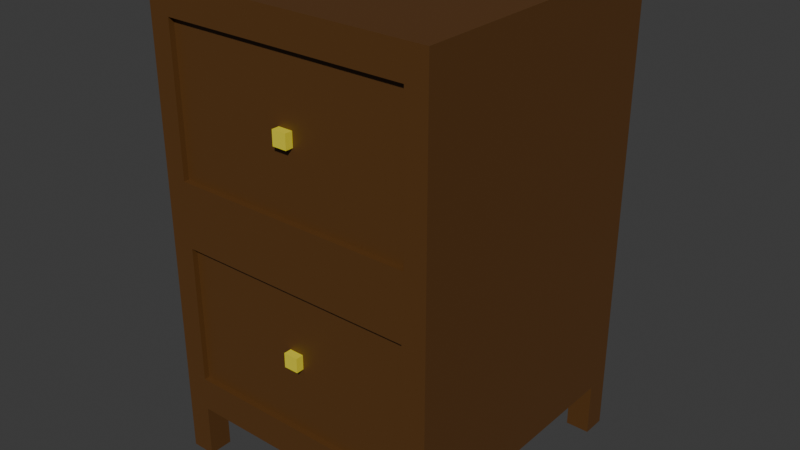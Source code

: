 # Source: Dresser.blend  (saved by Blender 4.4.30; exported with 4.5.12 LTS)
import bpy
from mathutils import Matrix  # noqa: F401  (used for matrix-valued properties, if any)

bpy.ops.wm.read_factory_settings(use_empty=True)
scene = bpy.context.scene
scene.name = 'Scene'

# ---- collections
col_collection = bpy.data.collections.new('Collection'); scene.collection.children.link(col_collection)

# ---- materials (node trees are filled in below, after node groups)
mat_woodcolor = bpy.data.materials.new('WoodColor')
mat_knobs = bpy.data.materials.new('Knobs')

# ---- material node trees
mat_woodcolor.use_nodes = True; mat_woodcolor.node_tree.nodes.clear()
_N = mat_woodcolor.node_tree.nodes; _L = mat_woodcolor.node_tree.links
n0 = _N.new('ShaderNodeBsdfPrincipled'); n0.name = 'Principled BSDF'; n0.location = (10, 300)
n0.inputs[0].default_value = (0.107, 0.04392, 0.009187, 1.0)
n1 = _N.new('ShaderNodeOutputMaterial'); n1.name = 'Material Output'; n1.location = (300, 300)
_L.new(n0.outputs[0], n1.inputs[0])
n1.is_active_output = True
mat_knobs.use_nodes = True; mat_knobs.node_tree.nodes.clear()
_N = mat_knobs.node_tree.nodes; _L = mat_knobs.node_tree.links
n0 = _N.new('ShaderNodeBsdfPrincipled'); n0.name = 'Principled BSDF'; n0.location = (10, 300)
n0.inputs[0].default_value = (0.8001, 0.6961, 0.04042, 1.0)
n1 = _N.new('ShaderNodeOutputMaterial'); n1.name = 'Material Output'; n1.location = (300, 300)
_L.new(n0.outputs[0], n1.inputs[0])
n1.is_active_output = True

# ---- world
world_world = bpy.data.worlds.new('World'); scene.world = world_world
world_world.use_nodes = True; world_world.node_tree.nodes.clear()
_N = world_world.node_tree.nodes; _L = world_world.node_tree.links
n0 = _N.new('ShaderNodeOutputWorld'); n0.name = 'World Output'; n0.location = (300, 300)
n1 = _N.new('ShaderNodeBackground'); n1.name = 'Background'; n1.location = (10, 300)
n1.inputs[0].default_value = (0.05088, 0.05088, 0.05088, 1.0)
_L.new(n1.outputs[0], n0.inputs[0])
n0.is_active_output = True
world_world.color = (0.05088, 0.05088, 0.05088)
world_world.sun_shadow_jitter_overblur = 0.0

# ---- meshes
me_cube_001 = bpy.data.meshes.new('Cube.001')
me_cube_001.from_pydata([(-1.531, -1.531, 1.04), (-1.835, -1.835, 6.325), (-1.531, 1.531, 1.04), (-1.835, 1.835, 6.325), (1.531, -1.531, 1.04), (1.835, -1.835, 6.325), (1.531, 1.531, 1.04), (1.835, 1.835, 6.325), (-1.835, 1.835, 1.04), (-1.835, -1.835, 1.04), (1.835, 1.835, 1.04), (1.835, -1.835, 1.04), (-1.531, -1.835, 1.04), (-1.835, -1.531, 1.04), (1.53, -1.835, 1.04), (1.835, -1.531, 1.04), (-1.835, 1.531, 1.04), (-1.531, 1.835, 1.04), (1.835, 1.531, 1.04), (1.531, 1.835, 1.04), (-1.835, -1.531, 0.3545), (-1.835, -1.835, 0.3545), (-1.531, 1.835, 0.3545), (-1.835, 1.835, 0.3545), (1.835, 1.531, 0.3545), (1.835, 1.835, 0.3545), (1.53, -1.835, 0.3545), (1.835, -1.835, 0.3545), (-1.531, -1.835, 0.3545), (-1.531, -1.531, 0.3545), (1.531, -1.531, 0.3545), (1.835, -1.531, 0.3545), (-1.835, 1.531, 0.3545), (-1.531, 1.531, 0.3545), (1.531, 1.531, 0.3545), (1.531, 1.835, 0.3545), (-1.835, -1.835, 3.682), (1.835, 1.835, 3.682), (1.835, -1.835, 3.682), (-1.835, 1.835, 3.682), (1.532, -1.835, 1.473), (1.535, -1.835, 3.25), (-1.535, -1.835, 3.25), (-1.533, -1.835, 1.473), (-1.561, -1.835, 4.078), (1.561, -1.835, 4.078), (1.561, -1.835, 5.93), (-1.561, -1.835, 5.93), (1.535, -1.765, 3.25), (1.532, -1.765, 1.473), (-1.535, -1.765, 3.25), (-1.533, -1.765, 1.473), (-1.561, -1.765, 4.078), (1.561, -1.765, 4.078), (-1.561, -1.765, 5.93), (1.561, -1.765, 5.93), (-0.09175, -1.863, 4.907), (-0.09175, -1.863, 5.09), (-0.09175, -1.679, 4.907), (-0.09175, -1.679, 5.09), (0.09175, -1.863, 4.907), (0.09175, -1.863, 5.09), (0.09175, -1.679, 4.907), (0.09175, -1.679, 5.09), (-0.09175, -1.863, 2.294), (-0.09175, -1.863, 2.477), (-0.09175, -1.679, 2.294), (-0.09175, -1.679, 2.477), (0.09175, -1.863, 2.294), (0.09175, -1.863, 2.477), (0.09175, -1.679, 2.294), (0.09175, -1.679, 2.477)], [], [(9, 36, 39, 8, 16, 13), (8, 39, 37, 10, 19, 17), (10, 37, 38, 11, 15, 18), (46, 47, 54, 55), (2, 6, 4, 0), (7, 3, 1, 5), (14, 4, 30, 26), (6, 2, 17, 19), (4, 6, 18, 15), (17, 2, 33, 22), (13, 0, 29, 20), (12, 0, 4, 14), (16, 2, 0, 13), (8, 17, 22, 23), (29, 28, 21, 20), (26, 30, 31, 27), (24, 34, 35, 25), (33, 32, 23, 22), (18, 6, 34, 24), (10, 18, 24, 25), (15, 11, 27, 31), (9, 13, 20, 21), (19, 10, 25, 35), (4, 15, 31, 30), (12, 9, 21, 28), (6, 19, 35, 34), (16, 8, 23, 32), (0, 12, 28, 29), (11, 14, 26, 27), (2, 16, 32, 33), (37, 39, 3, 7), (38, 37, 7, 5), (39, 36, 1, 3), (42, 43, 51, 50), (11, 38, 41, 40), (38, 36, 42, 41), (36, 9, 43, 42), (9, 12, 14, 11, 40, 43), (36, 38, 45, 44), (38, 5, 46, 45), (5, 1, 47, 46), (1, 36, 44, 47), (49, 48, 50, 51), (52, 53, 55, 54), (40, 41, 48, 49), (47, 44, 52, 54), (43, 40, 49, 51), (41, 42, 50, 48), (45, 46, 55, 53), (44, 45, 53, 52), (56, 57, 59, 58), (58, 59, 63, 62), (62, 63, 61, 60), (60, 61, 57, 56), (58, 62, 60, 56), (63, 59, 57, 61), (64, 65, 67, 66), (66, 67, 71, 70), (70, 71, 69, 68), (68, 69, 65, 64), (66, 70, 68, 64), (71, 67, 65, 69)])
me_cube_001.polygons.foreach_set('material_index', [0, 0, 0, 0, 0, 0, 0, 0, 0, 0, 0, 0, 0, 0, 0, 0, 0, 0, 0, 0, 0, 0, 0, 0, 0, 0, 0, 0, 0, 0, 0, 0, 0, 0, 0, 0, 0, 0, 0, 0, 0, 0, 0, 0, 0, 0, 0, 0, 0, 0, 1, 0, 1, 1, 1, 1, 1, 0, 1, 1, 1, 1])
_uv = me_cube_001.uv_layers.new(name='UVMap')
_uv.uv.foreach_set('vector', [0.375, 0.0, 0.5, 0.0, 0.5, 0.25, 0.375, 0.25, 0.375, 0.2292, 0.375, 0.02071, 0.375, 0.25, 0.5, 0.25, 0.5, 0.5, 0.375, 0.5, 0.375, 0.4793, 0.375, 0.2708, 0.375, 0.5, 0.5, 0.5, 0.5, 0.75, 0.375, 0.75, 0.375, 0.7292, 0.375, 0.5207, 0.6063, 0.7687, 0.6063, 0.9813, 0.6063, 0.9813, 0.6063, 0.7687, 0.1457, 0.5207, 0.3543, 0.5207, 0.3543, 0.7293, 0.1457, 0.7293, 0.625, 0.5, 0.875, 0.5, 0.875, 0.75, 0.625, 0.75, 0.3542, 0.75, 0.3543, 0.7293, 0.3543, 0.7293, 0.3542, 0.75, 0.3543, 0.5207, 0.1457, 0.5207, 0.1458, 0.5, 0.3543, 0.5, 0.3543, 0.7293, 0.3543, 0.5207, 0.375, 0.5207, 0.375, 0.7292, 0.1458, 0.5, 0.1457, 0.5207, 0.1457, 0.5207, 0.1458, 0.5, 0.125, 0.7293, 0.1457, 0.7293, 0.1457, 0.7293, 0.125, 0.7293, 0.1457, 0.75, 0.1457, 0.7293, 0.3543, 0.7293, 0.3542, 0.75, 0.125, 0.5208, 0.1457, 0.5207, 0.1457, 0.7293, 0.125, 0.7293, 0.375, 0.25, 0.375, 0.2708, 0.375, 0.2708, 0.375, 0.25, 0.1457, 0.7293, 0.1457, 0.75, 0.125, 0.75, 0.125, 0.7293, 0.3542, 0.75, 0.3543, 0.7293, 0.375, 0.7292, 0.375, 0.75, 0.375, 0.5207, 0.3543, 0.5207, 0.3543, 0.5, 0.375, 0.5, 0.1457, 0.5207, 0.125, 0.5208, 0.125, 0.5, 0.1458, 0.5, 0.375, 0.5207, 0.3543, 0.5207, 0.3543, 0.5207, 0.375, 0.5207, 0.375, 0.5, 0.375, 0.5207, 0.375, 0.5207, 0.375, 0.5, 0.375, 0.7292, 0.375, 0.75, 0.375, 0.75, 0.375, 0.7292, 0.375, 0.0, 0.375, 0.02071, 0.375, 0.02071, 0.375, 0.0, 0.375, 0.4793, 0.375, 0.5, 0.375, 0.5, 0.375, 0.4793, 0.3543, 0.7293, 0.375, 0.7292, 0.375, 0.7292, 0.3543, 0.7293, 0.375, 0.9793, 0.375, 1.0, 0.375, 1.0, 0.375, 0.9793, 0.3543, 0.5207, 0.3543, 0.5, 0.3543, 0.5, 0.3543, 0.5207, 0.375, 0.2292, 0.375, 0.25, 0.375, 0.25, 0.375, 0.2292, 0.1457, 0.7293, 0.1457, 0.75, 0.1457, 0.75, 0.1457, 0.7293, 0.375, 0.75, 0.375, 0.7708, 0.375, 0.7708, 0.375, 0.75, 0.1457, 0.5207, 0.125, 0.5208, 0.125, 0.5208, 0.1457, 0.5207, 0.5, 0.5, 0.5, 0.25, 0.625, 0.25, 0.625, 0.5, 0.5, 0.75, 0.5, 0.5, 0.625, 0.5, 0.625, 0.75, 0.5, 0.25, 0.5, 0.0, 0.625, 0.0, 0.625, 0.25, 0.4795, 0.9795, 0.3955, 0.9795, 0.3955, 0.9795, 0.4795, 0.9795, 0.375, 0.75, 0.5, 0.75, 0.4795, 0.7705, 0.3955, 0.7705, 0.5, 0.75, 0.5, 1.0, 0.4795, 0.9795, 0.4795, 0.7705, 0.5, 1.0, 0.375, 1.0, 0.3955, 0.9795, 0.4795, 0.9795, 0.375, 1.0, 0.375, 0.9793, 0.375, 0.7708, 0.375, 0.75, 0.3955, 0.7708, 0.3955, 0.9795, 0.5, 1.0, 0.5, 0.75, 0.5187, 0.7687, 0.5187, 0.9813, 0.5, 0.75, 0.625, 0.75, 0.6063, 0.7687, 0.5187, 0.7687, 0.625, 0.75, 0.625, 1.0, 0.6063, 0.9813, 0.6063, 0.7687, 0.625, 1.0, 0.5, 1.0, 0.5187, 0.9813, 0.6063, 0.9813, 0.3955, 0.7705, 0.4795, 0.7705, 0.4795, 0.9795, 0.3955, 0.9793, 0.5187, 0.9813, 0.5187, 0.7687, 0.6063, 0.7687, 0.6063, 0.9813, 0.3955, 0.7705, 0.4795, 0.7705, 0.4795, 0.7705, 0.3955, 0.7705, 0.6063, 0.9813, 0.5187, 0.9813, 0.5187, 0.9813, 0.6063, 0.9813, 0.3955, 0.9795, 0.3955, 0.7708, 0.3955, 0.7708, 0.3955, 0.9795, 0.4795, 0.7705, 0.4795, 0.9795, 0.4795, 0.9795, 0.4795, 0.7705, 0.5187, 0.7687, 0.6063, 0.7687, 0.6063, 0.7687, 0.5187, 0.7687, 0.5187, 0.9813, 0.5187, 0.7687, 0.5187, 0.7687, 0.5187, 0.9813, 0.375, 0.0, 0.625, 0.0, 0.625, 0.25, 0.375, 0.25, 0.375, 0.25, 0.625, 0.25, 0.625, 0.5, 0.375, 0.5, 0.375, 0.5, 0.625, 0.5, 0.625, 0.75, 0.375, 0.75, 0.375, 0.75, 0.625, 0.75, 0.625, 1.0, 0.375, 1.0, 0.125, 0.5, 0.375, 0.5, 0.375, 0.75, 0.125, 0.75, 0.625, 0.5, 0.875, 0.5, 0.875, 0.75, 0.625, 0.75, 0.375, 0.0, 0.625, 0.0, 0.625, 0.25, 0.375, 0.25, 0.375, 0.25, 0.625, 0.25, 0.625, 0.5, 0.375, 0.5, 0.375, 0.5, 0.625, 0.5, 0.625, 0.75, 0.375, 0.75, 0.375, 0.75, 0.625, 0.75, 0.625, 1.0, 0.375, 1.0, 0.125, 0.5, 0.375, 0.5, 0.375, 0.75, 0.125, 0.75, 0.625, 0.5, 0.875, 0.5, 0.875, 0.75, 0.625, 0.75])
me_cube_001.materials.append(mat_woodcolor)
me_cube_001.materials.append(mat_knobs)
me_cube_001.update()

# ---- objects
ob_dresser = bpy.data.objects.new('Dresser', me_cube_001)

# ---- transforms, parenting, visibility, modifiers, constraints
ob_dresser.location = (0.0, 0.0, 0.0)

# ---- collection membership
col_collection.objects.link(ob_dresser)

# ---- scene / render settings (as saved in the file)
scene.frame_start = 1; scene.frame_end = 250; scene.frame_set(1)
scene.render.engine = 'BLENDER_EEVEE_NEXT'
bpy.context.view_layer.update()

# ---- added for rendering (the .blend has no active camera and no usable light): camera, sun
cam_auto = bpy.data.cameras.new('AutoCamera')
cam_auto.lens = 50.0
cam_auto.sensor_width = 36.0
cam_auto.clip_end = 1000.0
ob_auto_camera = bpy.data.objects.new('AutoCamera', cam_auto)
scene.collection.objects.link(ob_auto_camera)
ob_auto_camera.location = (7.33184, -8.81181, 9.20506)
ob_auto_camera.rotation_euler = (1.09748, -7.21219e-08, 0.694738)
scene.camera = ob_auto_camera
light_auto_sun = bpy.data.lights.new('AutoSun', 'SUN')
light_auto_sun.energy = 3.0
light_auto_sun.angle = 0.0523599
ob_auto_sun = bpy.data.objects.new('AutoSun', light_auto_sun)
scene.collection.objects.link(ob_auto_sun)
ob_auto_sun.rotation_euler = (0.872665, 0.174533, 0.523599)
bpy.context.view_layer.update()
